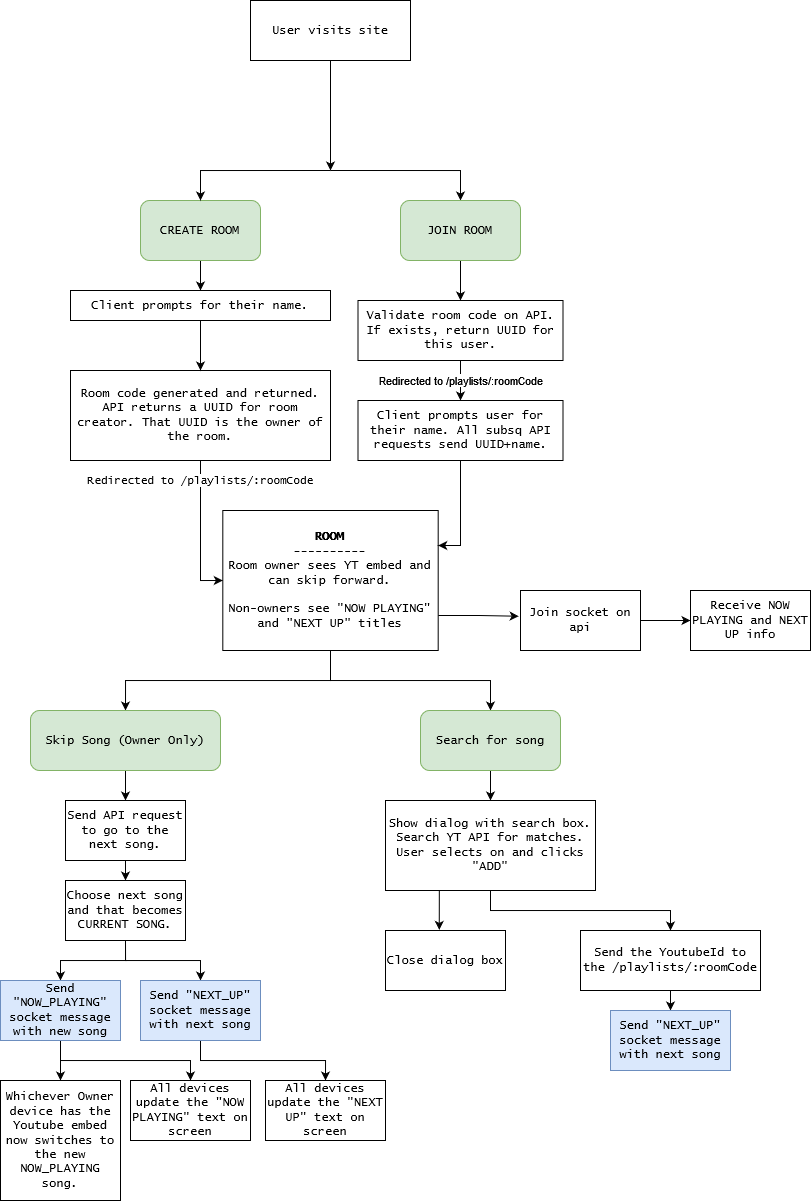

The diagram above was exported from draw.io. Its source (the exported page's mxGraphModel, read from the mxfile embedded in the PNG):
<mxGraphModel dx="1430" dy="775" grid="1" gridSize="10" guides="1" tooltips="1" connect="1" arrows="1" fold="1" page="1" pageScale="1" pageWidth="850" pageHeight="1100" math="0" shadow="0">
  <root>
    <mxCell id="0" />
    <mxCell id="1" parent="0" />
    <mxCell id="jzCs8X3-PVpwaFi6RD7Z-8" style="edgeStyle=orthogonalEdgeStyle;rounded=0;orthogonalLoop=1;jettySize=auto;html=1;exitX=0.5;exitY=1;exitDx=0;exitDy=0;entryX=0.5;entryY=0;entryDx=0;entryDy=0;" edge="1" parent="1" source="whJeChFXm0yJRd_wagsN-1" target="jzCs8X3-PVpwaFi6RD7Z-7">
      <mxGeometry relative="1" as="geometry" />
    </mxCell>
    <mxCell id="whJeChFXm0yJRd_wagsN-1" value="CREATE ROOM" style="rounded=1;whiteSpace=wrap;html=1;fontFamily=Lucida Console;fillColor=#d5e8d4;strokeColor=#82b366;" parent="1" vertex="1">
      <mxGeometry x="170" y="240" width="120" height="60" as="geometry" />
    </mxCell>
    <mxCell id="whJeChFXm0yJRd_wagsN-29" style="edgeStyle=orthogonalEdgeStyle;rounded=0;orthogonalLoop=1;jettySize=auto;html=1;exitX=0.5;exitY=1;exitDx=0;exitDy=0;fontFamily=Lucida Console;" parent="1" source="whJeChFXm0yJRd_wagsN-2" edge="1">
      <mxGeometry relative="1" as="geometry">
        <mxPoint x="360" y="210" as="targetPoint" />
      </mxGeometry>
    </mxCell>
    <mxCell id="whJeChFXm0yJRd_wagsN-2" value="User visits site" style="rounded=0;whiteSpace=wrap;html=1;fontFamily=Lucida Console;" parent="1" vertex="1">
      <mxGeometry x="280" y="40" width="160" height="60" as="geometry" />
    </mxCell>
    <mxCell id="whJeChFXm0yJRd_wagsN-6" style="edgeStyle=orthogonalEdgeStyle;rounded=0;orthogonalLoop=1;jettySize=auto;html=1;exitX=0.5;exitY=1;exitDx=0;exitDy=0;entryX=0.5;entryY=0;entryDx=0;entryDy=0;" parent="1" target="whJeChFXm0yJRd_wagsN-1" edge="1">
      <mxGeometry relative="1" as="geometry">
        <mxPoint x="360" y="210" as="sourcePoint" />
      </mxGeometry>
    </mxCell>
    <mxCell id="whJeChFXm0yJRd_wagsN-7" style="edgeStyle=orthogonalEdgeStyle;rounded=0;orthogonalLoop=1;jettySize=auto;html=1;exitX=0.5;exitY=1;exitDx=0;exitDy=0;entryX=0.5;entryY=0;entryDx=0;entryDy=0;" parent="1" target="whJeChFXm0yJRd_wagsN-5" edge="1">
      <mxGeometry relative="1" as="geometry">
        <mxPoint x="360" y="210" as="sourcePoint" />
      </mxGeometry>
    </mxCell>
    <mxCell id="jzCs8X3-PVpwaFi6RD7Z-3" style="edgeStyle=orthogonalEdgeStyle;rounded=0;orthogonalLoop=1;jettySize=auto;html=1;exitX=0.5;exitY=1;exitDx=0;exitDy=0;entryX=0.5;entryY=0;entryDx=0;entryDy=0;" edge="1" parent="1" source="whJeChFXm0yJRd_wagsN-5" target="jzCs8X3-PVpwaFi6RD7Z-2">
      <mxGeometry relative="1" as="geometry" />
    </mxCell>
    <mxCell id="whJeChFXm0yJRd_wagsN-5" value="JOIN ROOM" style="rounded=1;whiteSpace=wrap;html=1;fontFamily=Lucida Console;fillColor=#d5e8d4;strokeColor=#82b366;" parent="1" vertex="1">
      <mxGeometry x="430" y="240" width="120" height="60" as="geometry" />
    </mxCell>
    <mxCell id="whJeChFXm0yJRd_wagsN-14" value="Redirected to /playlists/:roomCode" style="edgeStyle=orthogonalEdgeStyle;rounded=0;orthogonalLoop=1;jettySize=auto;html=1;exitX=0.5;exitY=1;exitDx=0;exitDy=0;entryX=0;entryY=0.5;entryDx=0;entryDy=0;fontFamily=Lucida Console;" parent="1" source="whJeChFXm0yJRd_wagsN-11" target="whJeChFXm0yJRd_wagsN-13" edge="1">
      <mxGeometry x="-0.719" relative="1" as="geometry">
        <mxPoint as="offset" />
      </mxGeometry>
    </mxCell>
    <mxCell id="whJeChFXm0yJRd_wagsN-11" value="&lt;div&gt;Room code generated and returned.&lt;/div&gt;&lt;div&gt;API returns a UUID for room creator. That UUID is the owner of the room.&lt;/div&gt;" style="rounded=0;whiteSpace=wrap;html=1;fontFamily=Lucida Console;" parent="1" vertex="1">
      <mxGeometry x="100" y="410" width="260" height="90" as="geometry" />
    </mxCell>
    <mxCell id="whJeChFXm0yJRd_wagsN-19" style="edgeStyle=orthogonalEdgeStyle;rounded=0;orthogonalLoop=1;jettySize=auto;html=1;exitX=0.5;exitY=1;exitDx=0;exitDy=0;entryX=0.5;entryY=0;entryDx=0;entryDy=0;fontFamily=Lucida Console;" parent="1" source="whJeChFXm0yJRd_wagsN-13" target="whJeChFXm0yJRd_wagsN-18" edge="1">
      <mxGeometry relative="1" as="geometry" />
    </mxCell>
    <mxCell id="whJeChFXm0yJRd_wagsN-27" style="edgeStyle=orthogonalEdgeStyle;rounded=0;orthogonalLoop=1;jettySize=auto;html=1;exitX=0.5;exitY=1;exitDx=0;exitDy=0;entryX=0.5;entryY=0;entryDx=0;entryDy=0;fontFamily=Lucida Console;" parent="1" source="whJeChFXm0yJRd_wagsN-13" target="whJeChFXm0yJRd_wagsN-26" edge="1">
      <mxGeometry relative="1" as="geometry" />
    </mxCell>
    <mxCell id="whJeChFXm0yJRd_wagsN-48" style="edgeStyle=orthogonalEdgeStyle;rounded=0;orthogonalLoop=1;jettySize=auto;html=1;exitX=1;exitY=0.75;exitDx=0;exitDy=0;entryX=-0.015;entryY=0.429;entryDx=0;entryDy=0;entryPerimeter=0;fontFamily=Lucida Console;" parent="1" source="whJeChFXm0yJRd_wagsN-13" target="whJeChFXm0yJRd_wagsN-47" edge="1">
      <mxGeometry relative="1" as="geometry" />
    </mxCell>
    <mxCell id="whJeChFXm0yJRd_wagsN-13" value="&lt;b&gt;ROOM&lt;/b&gt;&lt;br&gt;----------&lt;br&gt;Room owner sees YT embed and can skip forward.&lt;br&gt;&lt;br&gt;Non-owners see &quot;NOW PLAYING&quot; and &quot;NEXT UP&quot; titles" style="whiteSpace=wrap;html=1;aspect=fixed;fontFamily=Lucida Console;rounded=0;glass=0;shadow=0;rotation=0;" parent="1" vertex="1">
      <mxGeometry x="252.31" y="550" width="215.38" height="140" as="geometry" />
    </mxCell>
    <mxCell id="whJeChFXm0yJRd_wagsN-21" style="edgeStyle=orthogonalEdgeStyle;rounded=0;orthogonalLoop=1;jettySize=auto;html=1;exitX=0.5;exitY=1;exitDx=0;exitDy=0;entryX=0.5;entryY=0;entryDx=0;entryDy=0;fontFamily=Lucida Console;" parent="1" source="whJeChFXm0yJRd_wagsN-18" target="whJeChFXm0yJRd_wagsN-20" edge="1">
      <mxGeometry relative="1" as="geometry" />
    </mxCell>
    <mxCell id="whJeChFXm0yJRd_wagsN-18" value="Search for song" style="rounded=1;whiteSpace=wrap;html=1;fontFamily=Lucida Console;fillColor=#d5e8d4;strokeColor=#82b366;" parent="1" vertex="1">
      <mxGeometry x="450" y="750" width="140" height="60" as="geometry" />
    </mxCell>
    <mxCell id="whJeChFXm0yJRd_wagsN-23" style="edgeStyle=orthogonalEdgeStyle;rounded=0;orthogonalLoop=1;jettySize=auto;html=1;exitX=0.5;exitY=1;exitDx=0;exitDy=0;entryX=0.5;entryY=0;entryDx=0;entryDy=0;fontFamily=Lucida Console;" parent="1" source="whJeChFXm0yJRd_wagsN-20" target="whJeChFXm0yJRd_wagsN-22" edge="1">
      <mxGeometry relative="1" as="geometry" />
    </mxCell>
    <mxCell id="whJeChFXm0yJRd_wagsN-46" style="edgeStyle=orthogonalEdgeStyle;rounded=0;orthogonalLoop=1;jettySize=auto;html=1;exitX=0.25;exitY=1;exitDx=0;exitDy=0;entryX=0.448;entryY=-0.01;entryDx=0;entryDy=0;entryPerimeter=0;fontFamily=Lucida Console;" parent="1" source="whJeChFXm0yJRd_wagsN-20" target="whJeChFXm0yJRd_wagsN-24" edge="1">
      <mxGeometry relative="1" as="geometry" />
    </mxCell>
    <mxCell id="whJeChFXm0yJRd_wagsN-20" value="Show dialog with search box. Search YT API for matches. User selects on and clicks &quot;ADD&quot;" style="rounded=0;whiteSpace=wrap;html=1;fontFamily=Lucida Console;" parent="1" vertex="1">
      <mxGeometry x="415" y="840" width="210" height="90" as="geometry" />
    </mxCell>
    <mxCell id="whJeChFXm0yJRd_wagsN-45" style="edgeStyle=orthogonalEdgeStyle;rounded=0;orthogonalLoop=1;jettySize=auto;html=1;exitX=0.5;exitY=1;exitDx=0;exitDy=0;entryX=0.5;entryY=0;entryDx=0;entryDy=0;fontFamily=Lucida Console;" parent="1" source="whJeChFXm0yJRd_wagsN-22" target="whJeChFXm0yJRd_wagsN-43" edge="1">
      <mxGeometry relative="1" as="geometry" />
    </mxCell>
    <mxCell id="whJeChFXm0yJRd_wagsN-22" value="Send the YoutubeId to the /playlists/:roomCode" style="rounded=0;whiteSpace=wrap;html=1;fontFamily=Lucida Console;" parent="1" vertex="1">
      <mxGeometry x="610" y="970" width="180" height="60" as="geometry" />
    </mxCell>
    <mxCell id="whJeChFXm0yJRd_wagsN-24" value="Close dialog box" style="rounded=0;whiteSpace=wrap;html=1;fontFamily=Lucida Console;" parent="1" vertex="1">
      <mxGeometry x="415" y="970" width="120" height="60" as="geometry" />
    </mxCell>
    <mxCell id="whJeChFXm0yJRd_wagsN-31" style="edgeStyle=orthogonalEdgeStyle;rounded=0;orthogonalLoop=1;jettySize=auto;html=1;exitX=0.5;exitY=1;exitDx=0;exitDy=0;entryX=0.5;entryY=0;entryDx=0;entryDy=0;fontFamily=Lucida Console;" parent="1" source="whJeChFXm0yJRd_wagsN-26" target="whJeChFXm0yJRd_wagsN-28" edge="1">
      <mxGeometry relative="1" as="geometry" />
    </mxCell>
    <mxCell id="whJeChFXm0yJRd_wagsN-26" value="Skip Song (Owner Only)" style="rounded=1;whiteSpace=wrap;html=1;fontFamily=Lucida Console;fillColor=#d5e8d4;strokeColor=#82b366;" parent="1" vertex="1">
      <mxGeometry x="60" y="750" width="190" height="60" as="geometry" />
    </mxCell>
    <mxCell id="whJeChFXm0yJRd_wagsN-32" style="edgeStyle=orthogonalEdgeStyle;rounded=0;orthogonalLoop=1;jettySize=auto;html=1;exitX=0.5;exitY=1;exitDx=0;exitDy=0;entryX=0.5;entryY=0;entryDx=0;entryDy=0;fontFamily=Lucida Console;" parent="1" source="whJeChFXm0yJRd_wagsN-28" target="whJeChFXm0yJRd_wagsN-30" edge="1">
      <mxGeometry relative="1" as="geometry" />
    </mxCell>
    <mxCell id="whJeChFXm0yJRd_wagsN-28" value="Send API request to go to the next song." style="rounded=0;whiteSpace=wrap;html=1;fontFamily=Lucida Console;" parent="1" vertex="1">
      <mxGeometry x="95" y="840" width="120" height="60" as="geometry" />
    </mxCell>
    <mxCell id="whJeChFXm0yJRd_wagsN-35" style="edgeStyle=orthogonalEdgeStyle;rounded=0;orthogonalLoop=1;jettySize=auto;html=1;exitX=0.5;exitY=1;exitDx=0;exitDy=0;entryX=0.5;entryY=0;entryDx=0;entryDy=0;fontFamily=Lucida Console;" parent="1" source="whJeChFXm0yJRd_wagsN-30" target="whJeChFXm0yJRd_wagsN-33" edge="1">
      <mxGeometry relative="1" as="geometry" />
    </mxCell>
    <mxCell id="whJeChFXm0yJRd_wagsN-36" style="edgeStyle=orthogonalEdgeStyle;rounded=0;orthogonalLoop=1;jettySize=auto;html=1;exitX=0.5;exitY=1;exitDx=0;exitDy=0;entryX=0.5;entryY=0;entryDx=0;entryDy=0;fontFamily=Lucida Console;" parent="1" source="whJeChFXm0yJRd_wagsN-30" target="whJeChFXm0yJRd_wagsN-34" edge="1">
      <mxGeometry relative="1" as="geometry" />
    </mxCell>
    <mxCell id="whJeChFXm0yJRd_wagsN-30" value="Choose next song and that becomes CURRENT SONG." style="rounded=0;whiteSpace=wrap;html=1;shadow=0;glass=0;sketch=0;fontFamily=Lucida Console;" parent="1" vertex="1">
      <mxGeometry x="95" y="920" width="120" height="60" as="geometry" />
    </mxCell>
    <mxCell id="whJeChFXm0yJRd_wagsN-38" style="edgeStyle=orthogonalEdgeStyle;rounded=0;orthogonalLoop=1;jettySize=auto;html=1;exitX=0.5;exitY=1;exitDx=0;exitDy=0;entryX=0.5;entryY=0;entryDx=0;entryDy=0;fontFamily=Lucida Console;" parent="1" source="whJeChFXm0yJRd_wagsN-33" target="whJeChFXm0yJRd_wagsN-37" edge="1">
      <mxGeometry relative="1" as="geometry" />
    </mxCell>
    <mxCell id="whJeChFXm0yJRd_wagsN-42" style="edgeStyle=orthogonalEdgeStyle;rounded=0;orthogonalLoop=1;jettySize=auto;html=1;exitX=0.5;exitY=1;exitDx=0;exitDy=0;entryX=0.5;entryY=0;entryDx=0;entryDy=0;fontFamily=Lucida Console;" parent="1" source="whJeChFXm0yJRd_wagsN-33" target="whJeChFXm0yJRd_wagsN-41" edge="1">
      <mxGeometry relative="1" as="geometry" />
    </mxCell>
    <mxCell id="whJeChFXm0yJRd_wagsN-33" value="Send &quot;NOW_PLAYING&quot; socket message with new song" style="rounded=0;whiteSpace=wrap;html=1;shadow=0;glass=0;sketch=0;fontFamily=Lucida Console;fillColor=#dae8fc;strokeColor=#6c8ebf;" parent="1" vertex="1">
      <mxGeometry x="30" y="1020" width="120" height="60" as="geometry" />
    </mxCell>
    <mxCell id="whJeChFXm0yJRd_wagsN-40" style="edgeStyle=orthogonalEdgeStyle;rounded=0;orthogonalLoop=1;jettySize=auto;html=1;exitX=0.5;exitY=1;exitDx=0;exitDy=0;entryX=0.5;entryY=0;entryDx=0;entryDy=0;fontFamily=Lucida Console;" parent="1" source="whJeChFXm0yJRd_wagsN-34" target="whJeChFXm0yJRd_wagsN-39" edge="1">
      <mxGeometry relative="1" as="geometry" />
    </mxCell>
    <mxCell id="whJeChFXm0yJRd_wagsN-34" value="Send &quot;NEXT_UP&quot; socket message with next song" style="rounded=0;whiteSpace=wrap;html=1;shadow=0;glass=0;sketch=0;fontFamily=Lucida Console;fillColor=#dae8fc;strokeColor=#6c8ebf;" parent="1" vertex="1">
      <mxGeometry x="170" y="1020" width="120" height="60" as="geometry" />
    </mxCell>
    <mxCell id="whJeChFXm0yJRd_wagsN-37" value="Whichever Owner device has the Youtube embed now switches to the new NOW_PLAYING song." style="rounded=0;whiteSpace=wrap;html=1;shadow=0;glass=0;sketch=0;fontFamily=Lucida Console;" parent="1" vertex="1">
      <mxGeometry x="30" y="1120" width="120" height="120" as="geometry" />
    </mxCell>
    <mxCell id="whJeChFXm0yJRd_wagsN-39" value="All devices update the &quot;NEXT UP&quot; text on screen" style="rounded=0;whiteSpace=wrap;html=1;shadow=0;glass=0;sketch=0;fontFamily=Lucida Console;" parent="1" vertex="1">
      <mxGeometry x="295" y="1120" width="120" height="60" as="geometry" />
    </mxCell>
    <mxCell id="whJeChFXm0yJRd_wagsN-41" value="All devices update the &quot;NOW PLAYING&quot; text on screen" style="rounded=0;whiteSpace=wrap;html=1;shadow=0;glass=0;sketch=0;fontFamily=Lucida Console;" parent="1" vertex="1">
      <mxGeometry x="160" y="1120" width="120" height="60" as="geometry" />
    </mxCell>
    <mxCell id="whJeChFXm0yJRd_wagsN-43" value="Send &quot;NEXT_UP&quot; socket message with next song" style="rounded=0;whiteSpace=wrap;html=1;shadow=0;glass=0;sketch=0;fontFamily=Lucida Console;fillColor=#dae8fc;strokeColor=#6c8ebf;" parent="1" vertex="1">
      <mxGeometry x="640" y="1050" width="120" height="60" as="geometry" />
    </mxCell>
    <mxCell id="whJeChFXm0yJRd_wagsN-50" style="edgeStyle=orthogonalEdgeStyle;rounded=0;orthogonalLoop=1;jettySize=auto;html=1;exitX=1;exitY=0.5;exitDx=0;exitDy=0;entryX=0;entryY=0.5;entryDx=0;entryDy=0;fontFamily=Lucida Console;" parent="1" source="whJeChFXm0yJRd_wagsN-47" target="whJeChFXm0yJRd_wagsN-49" edge="1">
      <mxGeometry relative="1" as="geometry" />
    </mxCell>
    <mxCell id="whJeChFXm0yJRd_wagsN-47" value="Join socket on api" style="rounded=0;whiteSpace=wrap;html=1;shadow=0;glass=0;sketch=0;fontFamily=Lucida Console;" parent="1" vertex="1">
      <mxGeometry x="550" y="630" width="120" height="60" as="geometry" />
    </mxCell>
    <mxCell id="whJeChFXm0yJRd_wagsN-49" value="Receive NOW PLAYING and NEXT UP info" style="rounded=0;whiteSpace=wrap;html=1;shadow=0;glass=0;sketch=0;fontFamily=Lucida Console;" parent="1" vertex="1">
      <mxGeometry x="720" y="630" width="120" height="60" as="geometry" />
    </mxCell>
    <mxCell id="jzCs8X3-PVpwaFi6RD7Z-5" value="Redirected to /playlists/:roomCode" style="edgeStyle=orthogonalEdgeStyle;rounded=0;orthogonalLoop=1;jettySize=auto;html=1;exitX=0.5;exitY=1;exitDx=0;exitDy=0;entryX=0.5;entryY=0;entryDx=0;entryDy=0;" edge="1" parent="1" source="jzCs8X3-PVpwaFi6RD7Z-2" target="jzCs8X3-PVpwaFi6RD7Z-4">
      <mxGeometry relative="1" as="geometry" />
    </mxCell>
    <mxCell id="jzCs8X3-PVpwaFi6RD7Z-2" value="Validate room code on API. If exists, return UUID for this user." style="rounded=0;whiteSpace=wrap;html=1;fontFamily=Lucida Console;" vertex="1" parent="1">
      <mxGeometry x="387.5" y="340" width="205" height="60" as="geometry" />
    </mxCell>
    <mxCell id="jzCs8X3-PVpwaFi6RD7Z-6" style="edgeStyle=orthogonalEdgeStyle;rounded=0;orthogonalLoop=1;jettySize=auto;html=1;exitX=0.5;exitY=1;exitDx=0;exitDy=0;entryX=1;entryY=0.25;entryDx=0;entryDy=0;" edge="1" parent="1" source="jzCs8X3-PVpwaFi6RD7Z-4" target="whJeChFXm0yJRd_wagsN-13">
      <mxGeometry relative="1" as="geometry" />
    </mxCell>
    <mxCell id="jzCs8X3-PVpwaFi6RD7Z-4" value="Client prompts user for their name. All subsq API requests send UUID+name." style="rounded=0;whiteSpace=wrap;html=1;fontFamily=Lucida Console;" vertex="1" parent="1">
      <mxGeometry x="387.5" y="440" width="205" height="60" as="geometry" />
    </mxCell>
    <mxCell id="jzCs8X3-PVpwaFi6RD7Z-9" style="edgeStyle=orthogonalEdgeStyle;rounded=0;orthogonalLoop=1;jettySize=auto;html=1;exitX=0.5;exitY=1;exitDx=0;exitDy=0;entryX=0.5;entryY=0;entryDx=0;entryDy=0;" edge="1" parent="1" source="jzCs8X3-PVpwaFi6RD7Z-7" target="whJeChFXm0yJRd_wagsN-11">
      <mxGeometry relative="1" as="geometry" />
    </mxCell>
    <mxCell id="jzCs8X3-PVpwaFi6RD7Z-7" value="Client prompts for their name." style="rounded=0;whiteSpace=wrap;html=1;fontFamily=Lucida Console;" vertex="1" parent="1">
      <mxGeometry x="100" y="330" width="260" height="30" as="geometry" />
    </mxCell>
  </root>
</mxGraphModel>